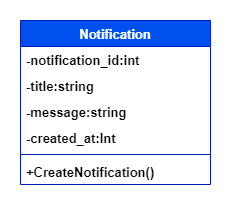

The diagram above was exported from draw.io. Its source (the exported page's mxGraphModel, read from the mxfile embedded in the PNG):
<mxGraphModel dx="1050" dy="575" grid="1" gridSize="10" guides="1" tooltips="1" connect="1" arrows="1" fold="1" page="1" pageScale="1" pageWidth="850" pageHeight="1100" math="0" shadow="0">
  <root>
    <mxCell id="0" />
    <mxCell id="1" parent="0" />
    <mxCell id="-Pa-v4OQundAkEsXhJAu-1" value="&lt;span style=&quot;font-size: 13px;&quot;&gt;Notification&lt;/span&gt;" style="swimlane;fontStyle=1;align=center;verticalAlign=top;childLayout=stackLayout;horizontal=1;startSize=26;horizontalStack=0;resizeParent=1;resizeParentMax=0;resizeLast=0;collapsible=1;marginBottom=0;whiteSpace=wrap;html=1;fillColor=#0050ef;strokeColor=#001DBC;fontColor=#ffffff;" vertex="1" parent="1">
      <mxGeometry x="400" y="116" width="190" height="164" as="geometry" />
    </mxCell>
    <mxCell id="-Pa-v4OQundAkEsXhJAu-2" value="-&lt;span class=&quot;notion-enable-hover&quot; data-token-index=&quot;0&quot;&gt;notification_id&lt;/span&gt;:int" style="text;strokeColor=none;fillColor=none;align=left;verticalAlign=top;spacingLeft=4;spacingRight=4;overflow=hidden;rotatable=0;points=[[0,0.5],[1,0.5]];portConstraint=eastwest;whiteSpace=wrap;html=1;fontSize=13;fontStyle=1" vertex="1" parent="-Pa-v4OQundAkEsXhJAu-1">
      <mxGeometry y="26" width="190" height="26" as="geometry" />
    </mxCell>
    <mxCell id="-Pa-v4OQundAkEsXhJAu-3" value="-&lt;span class=&quot;notion-enable-hover&quot; data-token-index=&quot;0&quot;&gt;title&lt;/span&gt;:string" style="text;strokeColor=none;fillColor=none;align=left;verticalAlign=top;spacingLeft=4;spacingRight=4;overflow=hidden;rotatable=0;points=[[0,0.5],[1,0.5]];portConstraint=eastwest;whiteSpace=wrap;html=1;fontSize=13;fontStyle=1" vertex="1" parent="-Pa-v4OQundAkEsXhJAu-1">
      <mxGeometry y="52" width="190" height="26" as="geometry" />
    </mxCell>
    <mxCell id="-Pa-v4OQundAkEsXhJAu-4" value="-&lt;span class=&quot;notion-enable-hover&quot; data-token-index=&quot;0&quot;&gt;message&lt;/span&gt;:string" style="text;strokeColor=none;fillColor=none;align=left;verticalAlign=top;spacingLeft=4;spacingRight=4;overflow=hidden;rotatable=0;points=[[0,0.5],[1,0.5]];portConstraint=eastwest;whiteSpace=wrap;html=1;fontSize=13;fontStyle=1" vertex="1" parent="-Pa-v4OQundAkEsXhJAu-1">
      <mxGeometry y="78" width="190" height="26" as="geometry" />
    </mxCell>
    <mxCell id="-Pa-v4OQundAkEsXhJAu-5" value="-&lt;span class=&quot;notion-enable-hover&quot; data-token-index=&quot;0&quot;&gt;created_at&lt;/span&gt;:Int" style="text;strokeColor=none;fillColor=none;align=left;verticalAlign=top;spacingLeft=4;spacingRight=4;overflow=hidden;rotatable=0;points=[[0,0.5],[1,0.5]];portConstraint=eastwest;whiteSpace=wrap;html=1;fontSize=13;fontStyle=1" vertex="1" parent="-Pa-v4OQundAkEsXhJAu-1">
      <mxGeometry y="104" width="190" height="26" as="geometry" />
    </mxCell>
    <mxCell id="-Pa-v4OQundAkEsXhJAu-7" value="" style="line;strokeWidth=1;fillColor=none;align=left;verticalAlign=middle;spacingTop=-1;spacingLeft=3;spacingRight=3;rotatable=0;labelPosition=right;points=[];portConstraint=eastwest;strokeColor=inherit;" vertex="1" parent="-Pa-v4OQundAkEsXhJAu-1">
      <mxGeometry y="130" width="190" height="8" as="geometry" />
    </mxCell>
    <mxCell id="-Pa-v4OQundAkEsXhJAu-8" value="+CreateNotification()" style="text;strokeColor=none;fillColor=none;align=left;verticalAlign=top;spacingLeft=4;spacingRight=4;overflow=hidden;rotatable=0;points=[[0,0.5],[1,0.5]];portConstraint=eastwest;whiteSpace=wrap;html=1;fontSize=13;fontStyle=1" vertex="1" parent="-Pa-v4OQundAkEsXhJAu-1">
      <mxGeometry y="138" width="190" height="26" as="geometry" />
    </mxCell>
  </root>
</mxGraphModel>